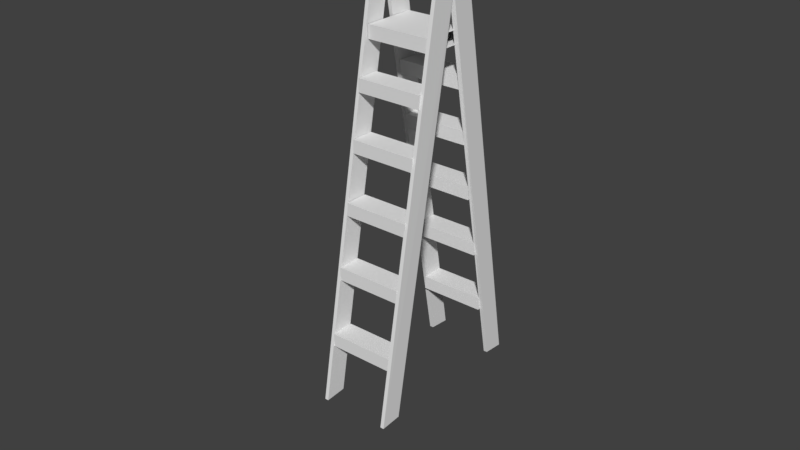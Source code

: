 # Source: ladder.blend  (saved by Blender 2.78.0; exported with 4.5.12 LTS)
import bpy
from mathutils import Matrix  # noqa: F401  (used for matrix-valued properties, if any)

bpy.ops.wm.read_factory_settings(use_empty=True)
scene = bpy.context.scene
scene.name = 'Scene'

# ---- collections
col_collection_1 = bpy.data.collections.new('Collection 1'); scene.collection.children.link(col_collection_1)

# ---- materials (node trees are filled in below, after node groups)
mat_material = bpy.data.materials.new('Material')
mat_material.alpha_threshold = 0.0
mat_material.use_transparent_shadow = False
mat_material.roughness = 0.5
mat_material.line_color = (0.0, 0.0, 0.0, 1.0)

# ---- material node trees

# ---- world
world_world = bpy.data.worlds.new('World'); scene.world = world_world
world_world.color = (0.05088, 0.05088, 0.05088)
world_world.use_sun_shadow = False
world_world.sun_shadow_jitter_overblur = 0.0
world_world.cycles.sampling_method = 'MANUAL'

# ---- meshes
me_cube_001 = bpy.data.meshes.new('Cube.001')
me_cube_001.from_pydata([(-0.5881, -1.793, 12.61), (-0.6418, -1.621, 12.61), (-0.5474, -1.068, 12.61), (-0.6011, -0.8963, 12.61), (-0.5881, -1.793, 24.43), (-0.6418, -1.621, 24.43), (-0.5474, -1.068, 24.43), (-0.6011, -0.8963, 24.43), (-0.3504, -2.253, 12.61), (-0.404, -2.081, 12.61), (-0.3097, -1.528, 12.61), (-0.3633, -1.356, 12.61), (-0.3504, -2.253, 24.43), (-0.404, -2.081, 24.43), (-0.3097, -1.528, 24.43), (-0.3633, -1.356, 24.43), (-0.0957, -2.717, 12.55), (-0.1494, -2.545, 12.55), (-0.055, -1.992, 12.55), (-0.1087, -1.82, 12.55), (-0.0957, -2.717, 24.37), (-0.1494, -2.545, 24.37), (-0.055, -1.992, 24.37), (-0.1087, -1.82, 24.37), (0.1767, -3.208, 12.76), (0.123, -3.036, 12.76), (0.2174, -2.483, 12.76), (0.1637, -2.311, 12.76), (0.1767, -3.208, 24.58), (0.123, -3.036, 24.58), (0.2174, -2.483, 24.58), (0.1637, -2.311, 24.58), (0.4669, -3.724, 12.68), (0.4133, -3.552, 12.68), (0.5076, -2.999, 12.68), (0.454, -2.827, 12.68), (0.4669, -3.724, 24.5), (0.4133, -3.552, 24.5), (0.5076, -2.999, 24.5), (0.454, -2.827, 24.5), (0.7571, -3.399, 24.51), (0.713, -4.045, 24.51), (-0.9982, -1.123, 24.41), (-0.9678, -0.3879, 24.51), (0.7571, -3.399, 25.17), (0.713, -4.045, 25.17), (-1.0, -1.078, 25.17), (-0.9678, -0.3879, 25.17), (0.755, -3.363, 12.11), (0.7109, -4.009, 12.11), (-0.9934, -1.109, 12.01), (-0.9699, -0.3521, 12.11), (0.755, -3.363, 12.77), (0.7109, -4.009, 12.77), (-0.9934, -1.109, 12.67), (-0.9699, -0.3521, 12.77), (-0.6388, -2.851, 24.56), (-0.6925, -2.679, 24.56), (-0.6795, -3.576, 24.56), (-0.7332, -3.404, 24.56), (-0.6388, -2.851, 12.74), (-0.6925, -2.679, 12.74), (-0.6795, -3.576, 12.74), (-0.7332, -3.404, 12.74), (-0.4298, -3.822, 24.56), (-0.4835, -3.651, 24.56), (-0.4705, -4.547, 24.56), (-0.5242, -4.375, 24.56), (-0.4298, -3.822, 12.74), (-0.4835, -3.651, 12.74), (-0.4705, -4.547, 12.74), (-0.5242, -4.375, 12.74), (-0.2087, -4.883, 24.63), (-0.2623, -4.711, 24.63), (-0.2494, -5.608, 24.63), (-0.303, -5.436, 24.63), (-0.2087, -4.883, 12.81), (-0.2623, -4.711, 12.81), (-0.2494, -5.608, 12.81), (-0.303, -5.436, 12.81), (0.02741, -6.02, 24.42), (-0.02625, -5.849, 24.42), (-0.01329, -6.745, 24.42), (-0.06694, -6.573, 24.42), (0.02741, -6.02, 12.6), (-0.02625, -5.849, 12.6), (-0.01329, -6.745, 12.6), (-0.06694, -6.573, 12.6), (0.2783, -7.238, 24.49), (0.2246, -7.066, 24.49), (0.2376, -7.963, 24.49), (0.1839, -7.791, 24.49), (0.2783, -7.238, 12.67), (0.2246, -7.066, 12.67), (0.2376, -7.963, 12.67), (0.1839, -7.791, 12.67), (0.449, -9.04, 12.67), (0.4798, -8.352, 12.67), (-1.036, -1.765, 12.67), (0.449, -9.04, 12.01), (0.4798, -8.352, 12.01), (-1.036, -1.765, 12.01), (0.4441, -9.054, 25.07), (0.475, -8.365, 25.07), (-1.041, -1.779, 25.07), (0.4442, -9.054, 24.41), (0.475, -8.365, 24.41), (-1.041, -1.779, 24.41), (-0.839, -2.573, 12.77), (-0.8927, -2.401, 12.77), (-0.7444, -0.8877, 12.77), (-0.798, -0.7158, 12.77), (-0.839, -2.573, 24.59), (-0.8927, -2.401, 24.59), (-0.7444, -0.8877, 24.59), (-0.798, -0.7158, 24.59)], [], [(0, 1, 3, 2), (2, 3, 7, 6), (6, 7, 5, 4), (4, 5, 1, 0), (2, 6, 4, 0), (7, 3, 1, 5), (8, 9, 11, 10), (10, 11, 15, 14), (14, 15, 13, 12), (12, 13, 9, 8), (10, 14, 12, 8), (15, 11, 9, 13), (16, 17, 19, 18), (18, 19, 23, 22), (22, 23, 21, 20), (20, 21, 17, 16), (18, 22, 20, 16), (23, 19, 17, 21), (24, 25, 27, 26), (26, 27, 31, 30), (30, 31, 29, 28), (28, 29, 25, 24), (26, 30, 28, 24), (31, 27, 25, 29), (32, 33, 35, 34), (34, 35, 39, 38), (38, 39, 37, 36), (36, 37, 33, 32), (34, 38, 36, 32), (39, 35, 33, 37), (40, 41, 42, 43), (44, 47, 46, 45), (40, 44, 45, 41), (41, 45, 46, 42), (42, 46, 47, 43), (44, 40, 43, 47), (48, 49, 50, 51), (52, 55, 54, 53), (48, 52, 53, 49), (49, 53, 54, 50), (50, 54, 55, 51), (52, 48, 51, 55), (56, 57, 59, 58), (58, 59, 63, 62), (62, 63, 61, 60), (60, 61, 57, 56), (58, 62, 60, 56), (63, 59, 57, 61), (64, 65, 67, 66), (66, 67, 71, 70), (70, 71, 69, 68), (68, 69, 65, 64), (66, 70, 68, 64), (71, 67, 65, 69), (72, 73, 75, 74), (74, 75, 79, 78), (78, 79, 77, 76), (76, 77, 73, 72), (74, 78, 76, 72), (79, 75, 73, 77), (80, 81, 83, 82), (82, 83, 87, 86), (86, 87, 85, 84), (84, 85, 81, 80), (82, 86, 84, 80), (87, 83, 81, 85), (88, 89, 91, 90), (90, 91, 95, 94), (94, 95, 93, 92), (92, 93, 89, 88), (90, 94, 92, 88), (95, 91, 89, 93), (96, 97, 54, 98), (99, 101, 50, 100), (96, 99, 100, 97), (97, 100, 50, 54), (54, 50, 101, 98), (99, 96, 98, 101), (102, 103, 46, 104), (105, 107, 42, 106), (102, 105, 106, 103), (103, 106, 42, 46), (46, 42, 107, 104), (105, 102, 104, 107), (110, 111, 115, 114), (112, 113, 109, 108), (110, 114, 112, 108), (115, 111, 109, 113)])
me_cube_001.materials.append(mat_material)
me_cube_001.use_remesh_preserve_volume = False
me_cube_001.use_remesh_preserve_attributes = False
me_cube_001.use_mirror_vertex_groups = False
me_cube_001.update()

# ---- objects
ob_cube_001 = bpy.data.objects.new('Cube.001', me_cube_001)

# ---- transforms, parenting, visibility, modifiers, constraints
ob_cube_001.location = (-1.726, 1.361, 1.782)
ob_cube_001.rotation_euler = (1.571, 1.17, 1.571)
ob_cube_001.scale = (2.936, 0.3886, 0.07388)
ob_cube_001.lock_rotations_4d = False
ob_cube_001.empty_display_type = 'ARROWS'
ob_cube_001.lineart.crease_threshold = 0.0

# ---- collection membership
col_collection_1.objects.link(ob_cube_001)

# ---- scene / render settings (as saved in the file)
scene.frame_start = 1; scene.frame_end = 250; scene.frame_set(1)
scene.render.engine = 'BLENDER_EEVEE_NEXT'
scene.render.resolution_percentage = 50
scene.render.dither_intensity = 0.0
scene.cycles.use_denoising = False
scene.cycles.samples = 128
scene.cycles.sampling_pattern = 'TABULATED_SOBOL'
scene.cycles.light_sampling_threshold = 0.0
scene.cycles.use_adaptive_sampling = False
scene.cycles.use_light_tree = False
scene.cycles.blur_glossy = 0.0
scene.cycles.sample_clamp_indirect = 0.0
scene.view_settings.view_transform = 'Standard'
bpy.context.view_layer.update()

# ---- added for rendering (the .blend has no active camera and no usable light): camera, sun
cam_auto = bpy.data.cameras.new('AutoCamera')
cam_auto.lens = 50.0
cam_auto.sensor_width = 36.0
cam_auto.clip_end = 1000.0
ob_auto_camera = bpy.data.objects.new('AutoCamera', cam_auto)
scene.collection.objects.link(ob_auto_camera)
ob_auto_camera.location = (7.15964, -9.50012, 7.46284)
ob_auto_camera.rotation_euler = (1.09748, -7.21219e-08, 0.694738)
scene.camera = ob_auto_camera
light_auto_sun = bpy.data.lights.new('AutoSun', 'SUN')
light_auto_sun.energy = 3.0
light_auto_sun.angle = 0.0523599
ob_auto_sun = bpy.data.objects.new('AutoSun', light_auto_sun)
scene.collection.objects.link(ob_auto_sun)
ob_auto_sun.rotation_euler = (0.872665, 0.174533, 0.523599)
bpy.context.view_layer.update()
